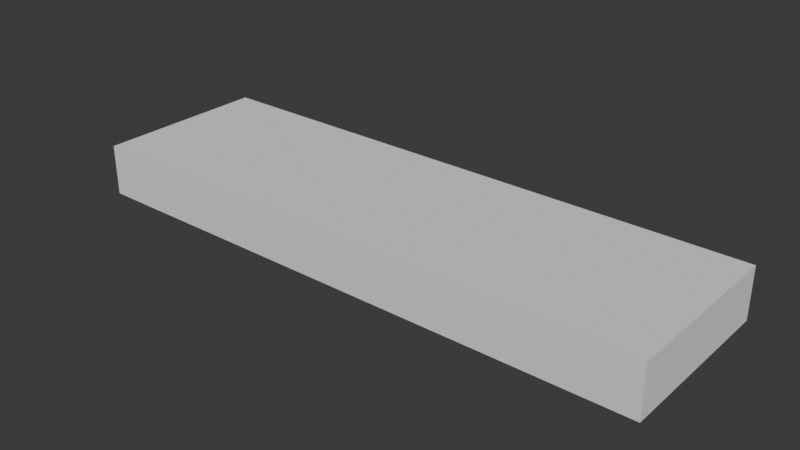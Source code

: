 # Source: Pavement_Flat.blend  (saved by Blender 4.5.91; exported with 4.5.12 LTS)
import bpy
from mathutils import Matrix  # noqa: F401  (used for matrix-valued properties, if any)

bpy.ops.wm.read_factory_settings(use_empty=True)
scene = bpy.context.scene
scene.name = 'Scene'

# ---- collections
col_collection = bpy.data.collections.new('Collection'); scene.collection.children.link(col_collection)

# ---- world
world_world = bpy.data.worlds.new('World'); scene.world = world_world
world_world.use_nodes = True; world_world.node_tree.nodes.clear()
_N = world_world.node_tree.nodes; _L = world_world.node_tree.links
n0 = _N.new('ShaderNodeOutputWorld'); n0.name = 'World Output'; n0.location = (200, 100)
n1 = _N.new('ShaderNodeBackground'); n1.name = 'Background'; n1.location = (-200, 100)
n1.inputs[0].default_value = (0.05088, 0.05088, 0.05088, 1.0)
_L.new(n1.outputs[0], n0.inputs[0])
n0.is_active_output = True
world_world.color = (0.05088, 0.05088, 0.05088)
world_world.sun_shadow_jitter_overblur = 0.0

# ---- meshes
me_cube_003 = bpy.data.meshes.new('Cube.003')
me_cube_003.from_pydata([(-4.0, -1.6, 0.2), (4.0, -1.6, 0.2), (-4.0, -1.6, -0.5), (4.0, -1.6, -0.5), (-4.0, -4.0, 0.2), (4.0, -4.0, 0.2), (-4.0, -4.0, -0.5), (4.0, -4.0, -0.5)], [], [(7, 3, 1, 5), (4, 5, 1, 0), (4, 0, 2, 6), (5, 4, 6, 7), (1, 3, 2, 0), (6, 2, 3, 7)])
_uv = me_cube_003.uv_layers.new(name='UVMap')
_uv.uv.foreach_set('vector', [0.8625, 5.512e-09, 0.8625, 0.3, 0.775, 0.3, 0.775, -1.094e-09, 4.371e-08, 1.0, 1.192e-07, 9e-15, 0.3, 2.265e-08, 0.3, 1.0, 0.775, 0.6, 0.775, 0.3, 0.8625, 0.3, 0.8625, 0.6, 0.6, 1.0, 0.6, -1.431e-08, 0.6875, -7.7e-09, 0.6875, 1.0, 0.6875, -7.7e-09, 0.775, -1.094e-09, 0.775, 1.0, 0.6875, 1.0, 0.3, 2.265e-08, 0.6, 4.53e-08, 0.6, 1.0, 0.3, 1.0])
me_cube_003.update()

# ---- objects
ob_pavement_flat = bpy.data.objects.new('Pavement_Flat', me_cube_003)

# ---- transforms, parenting, visibility, modifiers, constraints
ob_pavement_flat.location = (0.0, 0.0, 0.0)

# ---- collection membership
col_collection.objects.link(ob_pavement_flat)

# ---- scene / render settings (as saved in the file)
scene.frame_start = 1; scene.frame_end = 250; scene.frame_set(1)
scene.render.engine = 'BLENDER_EEVEE_NEXT'
bpy.context.view_layer.update()

# ---- added for rendering (the .blend has no active camera and no usable light): camera, sun
cam_auto = bpy.data.cameras.new('AutoCamera')
cam_auto.lens = 50.0
cam_auto.sensor_width = 36.0
cam_auto.clip_end = 1000.0
ob_auto_camera = bpy.data.objects.new('AutoCamera', cam_auto)
scene.collection.objects.link(ob_auto_camera)
ob_auto_camera.location = (7.7548, -12.1058, 6.05384)
ob_auto_camera.rotation_euler = (1.09748, -7.21219e-08, 0.694738)
scene.camera = ob_auto_camera
light_auto_sun = bpy.data.lights.new('AutoSun', 'SUN')
light_auto_sun.energy = 3.0
light_auto_sun.angle = 0.0523599
ob_auto_sun = bpy.data.objects.new('AutoSun', light_auto_sun)
scene.collection.objects.link(ob_auto_sun)
ob_auto_sun.rotation_euler = (0.872665, 0.174533, 0.523599)
bpy.context.view_layer.update()
